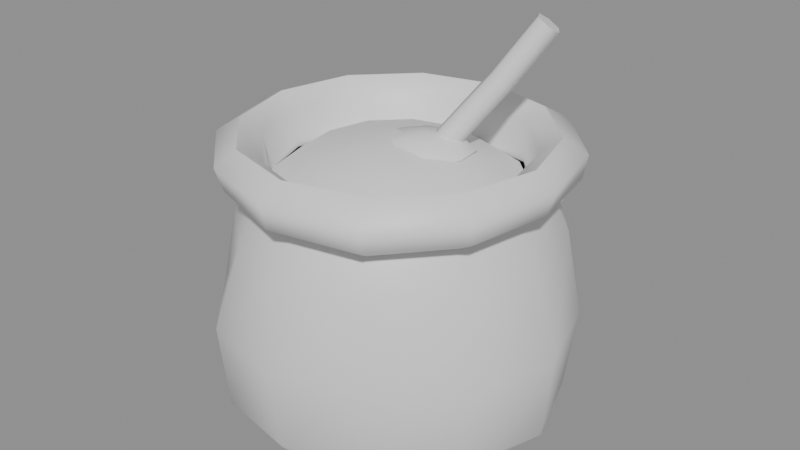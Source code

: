 # Source: SM_flour.blend  (saved by Blender 5.2.44; exported with 4.5.12 LTS)
import bpy
from mathutils import Matrix  # noqa: F401  (used for matrix-valued properties, if any)

bpy.ops.wm.read_factory_settings(use_empty=True)
scene = bpy.context.scene
scene.name = 'Scene'

# ---- collections
col_sm_flour = bpy.data.collections.new('SM_flour'); scene.collection.children.link(col_sm_flour)

# ---- materials (node trees are filled in below, after node groups)
mat_m_burlap = bpy.data.materials.new('M_Burlap')
mat_m_flour = bpy.data.materials.new('M_Flour')
mat_m_lightwood = bpy.data.materials.new('M_LightWood')

# ---- material node trees
mat_m_burlap.use_nodes = True; mat_m_burlap.node_tree.nodes.clear()
_N = mat_m_burlap.node_tree.nodes; _L = mat_m_burlap.node_tree.links
n0 = _N.new('ShaderNodeBsdfPrincipled'); n0.name = 'Principled BSDF'; n0.location = (-200, 100)
n0.inputs[10].default_value = 0.005
n1 = _N.new('ShaderNodeOutputMaterial'); n1.name = 'Material Output'; n1.location = (200, 100)
_L.new(n0.outputs[0], n1.inputs[0])
n1.is_active_output = True
mat_m_flour.use_nodes = True; mat_m_flour.node_tree.nodes.clear()
_N = mat_m_flour.node_tree.nodes; _L = mat_m_flour.node_tree.links
n0 = _N.new('ShaderNodeBsdfPrincipled'); n0.name = 'Principled BSDF'; n0.location = (-200, 100)
n0.inputs[10].default_value = 0.005
n1 = _N.new('ShaderNodeOutputMaterial'); n1.name = 'Material Output'; n1.location = (200, 100)
_L.new(n0.outputs[0], n1.inputs[0])
n1.is_active_output = True
mat_m_lightwood.use_nodes = True; mat_m_lightwood.node_tree.nodes.clear()
_N = mat_m_lightwood.node_tree.nodes; _L = mat_m_lightwood.node_tree.links
n0 = _N.new('ShaderNodeBsdfPrincipled'); n0.name = 'Principled BSDF'; n0.location = (-200, 100)
n0.inputs[10].default_value = 0.005
n1 = _N.new('ShaderNodeOutputMaterial'); n1.name = 'Material Output'; n1.location = (200, 100)
_L.new(n0.outputs[0], n1.inputs[0])
n1.is_active_output = True

# ---- meshes
me_sm_flour = bpy.data.meshes.new('SM_flour')
me_sm_flour.from_pydata([(0.0, 0.0, 0.0), (0.12, 0.0, 0.0), (0.1039, 0.06, 0.0), (0.06, 0.1039, 0.0), (7.348e-18, 0.12, 0.0), (-0.06, 0.1039, 0.0), (-0.1039, 0.06, 0.0), (-0.12, 1.47e-17, 0.0), (-0.1039, -0.06, 0.0), (-0.06, -0.1039, 0.0), (-2.204e-17, -0.12, 0.0), (0.06, -0.1039, 0.0), (0.1039, -0.06, 0.0), (0.161, 0.0, 0.04), (0.1342, 0.0775, 0.04), (0.07451, 0.1291, 0.04), (9.491e-18, 0.155, 0.04), (-0.08049, 0.1394, 0.04), (-0.1342, 0.0775, 0.04), (-0.149, 1.825e-17, 0.04), (-0.1342, -0.0775, 0.04), (-0.08049, -0.1394, 0.04), (-2.847e-17, -0.155, 0.04), (0.07451, -0.1291, 0.04), (0.1342, -0.0775, 0.04), (0.169, 0.0, 0.12), (0.1429, 0.0825, 0.12), (0.08052, 0.1395, 0.12), (1.01e-17, 0.165, 0.12), (-0.08448, 0.1463, 0.12), (-0.1429, 0.0825, 0.12), (-0.161, 1.972e-17, 0.12), (-0.1429, -0.0825, 0.12), (-0.08448, -0.1463, 0.12), (-3.031e-17, -0.165, 0.12), (0.08052, -0.1395, 0.12), (0.1429, -0.0825, 0.12), (0.1429, 0.0, 0.2), (0.1299, 0.075, 0.2), (0.07857, 0.1361, 0.2), (9.185e-18, 0.15, 0.2), (-0.07143, 0.1237, 0.2), (-0.1299, 0.075, 0.2), (-0.1571, 1.924e-17, 0.2), (-0.1299, -0.075, 0.2), (-0.07143, -0.1237, 0.2), (-2.755e-17, -0.15, 0.2), (0.07857, -0.1361, 0.2), (0.1299, -0.075, 0.2), (0.1261, 0.0, 0.235), (0.1143, 0.066, 0.235), (0.06896, 0.1194, 0.235), (8.083e-18, 0.132, 0.235), (-0.06304, 0.1092, 0.235), (-0.1143, 0.066, 0.235), (-0.1379, 1.689e-17, 0.235), (-0.1143, -0.066, 0.235), (-0.06304, -0.1092, 0.235), (-2.425e-17, -0.132, 0.235), (0.06896, -0.1194, 0.235), (0.1143, -0.066, 0.235), (0.1524, 0.0, 0.25), (0.1368, 0.079, 0.25), (0.08179, 0.1417, 0.25), (9.675e-18, 0.158, 0.25), (-0.07621, 0.132, 0.25), (-0.1368, 0.079, 0.25), (-0.1636, 2.003e-17, 0.25), (-0.1368, -0.079, 0.25), (-0.07621, -0.132, 0.25), (-2.902e-17, -0.158, 0.25), (0.08179, -0.1417, 0.25), (0.1368, -0.079, 0.25), (0.1596, 0.0, 0.272), (0.1403, 0.081, 0.272), (0.08219, 0.1424, 0.272), (9.92e-18, 0.162, 0.272), (-0.07981, 0.1382, 0.272), (-0.1403, 0.081, 0.272), (-0.1644, 2.013e-17, 0.272), (-0.1403, -0.081, 0.272), (-0.07981, -0.1382, 0.272), (-2.976e-17, -0.162, 0.272), (0.08219, -0.1424, 0.272), (0.1403, -0.081, 0.272), (0.1401, 0.0, 0.286), (0.1212, 0.07, 0.286), (0.06997, 0.1212, 0.286), (8.573e-18, 0.14, 0.286), (-0.07003, 0.1213, 0.286), (-0.1212, 0.07, 0.286), (-0.1399, 1.714e-17, 0.286), (-0.1212, -0.07, 0.286), (-0.07003, -0.1213, 0.286), (-2.572e-17, -0.14, 0.286), (0.06997, -0.1212, 0.286), (0.1212, -0.07, 0.286), (0.118, 0.0, 0.27), (0.1039, 0.06, 0.27), (0.06101, 0.1057, 0.27), (7.348e-18, 0.12, 0.27), (-0.05899, 0.1022, 0.27), (-0.1039, 0.06, 0.27), (-0.122, 1.494e-17, 0.27), (-0.1039, -0.06, 0.27), (-0.05899, -0.1022, 0.27), (-2.204e-17, -0.12, 0.27), (0.06101, -0.1057, 0.27), (0.1039, -0.06, 0.27), (0.1108, 0.0, 0.235), (0.1005, 0.058, 0.235), (0.0606, 0.105, 0.235), (7.103e-18, 0.116, 0.235), (-0.0554, 0.09595, 0.235), (-0.1005, 0.058, 0.235), (-0.1212, 1.484e-17, 0.235), (-0.1005, -0.058, 0.235), (-0.0554, -0.09595, 0.235), (-2.131e-17, -0.116, 0.235), (0.0606, -0.105, 0.235), (0.1005, -0.058, 0.235), (0.117, 0.0, 0.236), (0.1013, 0.0585, 0.236), (0.0585, 0.1013, 0.236), (7.164e-18, 0.117, 0.236), (-0.0585, 0.1013, 0.236), (-0.1013, 0.0585, 0.236), (-0.117, 1.433e-17, 0.236), (-0.1013, -0.0585, 0.236), (-0.0585, -0.1013, 0.236), (-2.149e-17, -0.117, 0.236), (0.0585, -0.1013, 0.236), (0.1013, -0.0585, 0.236), (0.08, 0.0, 0.262), (0.06928, 0.04, 0.262), (0.04, 0.06928, 0.262), (4.899e-18, 0.08, 0.262), (-0.04, 0.06928, 0.262), (-0.06928, 0.04, 0.262), (-0.08, 9.797e-18, 0.262), (-0.06928, -0.04, 0.262), (-0.04, -0.06928, 0.262), (-1.47e-17, -0.08, 0.262), (0.04, -0.06928, 0.262), (0.06928, -0.04, 0.262), (0.0, 0.0, 0.282), (0.0372, 0.0104, 0.27), (0.03999, 0.01999, 0.2633), (0.03279, 0.02959, 0.2633), (0.0228, 0.0296, 0.27), (0.02001, 0.02001, 0.2767), (0.02721, 0.01041, 0.2767), (0.07697, 0.04024, 0.33), (0.08015, 0.04988, 0.3236), (0.07317, 0.05964, 0.3236), (0.06303, 0.05976, 0.33), (0.05985, 0.05012, 0.3364), (0.06683, 0.04036, 0.3364), (0.1067, 0.06002, 0.38), (0.1103, 0.06968, 0.3739), (0.1037, 0.07967, 0.3739), (0.09334, 0.07998, 0.38), (0.08966, 0.07032, 0.3861), (0.09631, 0.06033, 0.3861), (0.02, 0.012, 0.2842), (0.006345, 0.03196, 0.2795), (0.0006892, 0.04023, 0.268), (0.006345, 0.03196, 0.2565), (0.02, 0.012, 0.2518), (0.02891, 0.03882, 0.2795), (0.03261, 0.04993, 0.268), (0.02891, 0.03882, 0.2565), (0.04626, 0.02997, 0.2795), (0.05714, 0.03741, 0.268), (0.04626, 0.02997, 0.2565), (0.04823, 0.01059, 0.2795), (0.05992, 0.01001, 0.268), (0.04823, 0.01059, 0.2565), (0.03365, -0.007959, 0.2795), (0.03931, -0.01623, 0.268), (0.03365, -0.007959, 0.2565), (0.01109, -0.01482, 0.2795), (0.007393, -0.02593, 0.268), (0.01109, -0.01482, 0.2565), (-0.006262, -0.005967, 0.2795), (-0.01714, -0.01341, 0.268), (-0.006262, -0.005967, 0.2565), (-0.008225, 0.01341, 0.2795), (-0.01992, 0.01399, 0.268), (-0.008225, 0.01341, 0.2565)], [], [(0, 2, 1), (0, 3, 2), (0, 4, 3), (0, 5, 4), (0, 6, 5), (0, 7, 6), (0, 8, 7), (0, 9, 8), (0, 10, 9), (0, 11, 10), (0, 12, 11), (0, 1, 12), (1, 2, 14, 13), (2, 3, 15, 14), (3, 4, 16, 15), (4, 5, 17, 16), (5, 6, 18, 17), (6, 7, 19, 18), (7, 8, 20, 19), (8, 9, 21, 20), (9, 10, 22, 21), (10, 11, 23, 22), (11, 12, 24, 23), (12, 1, 13, 24), (13, 14, 26, 25), (14, 15, 27, 26), (15, 16, 28, 27), (16, 17, 29, 28), (17, 18, 30, 29), (18, 19, 31, 30), (19, 20, 32, 31), (20, 21, 33, 32), (21, 22, 34, 33), (22, 23, 35, 34), (23, 24, 36, 35), (24, 13, 25, 36), (25, 26, 38, 37), (26, 27, 39, 38), (27, 28, 40, 39), (28, 29, 41, 40), (29, 30, 42, 41), (30, 31, 43, 42), (31, 32, 44, 43), (32, 33, 45, 44), (33, 34, 46, 45), (34, 35, 47, 46), (35, 36, 48, 47), (36, 25, 37, 48), (37, 38, 50, 49), (38, 39, 51, 50), (39, 40, 52, 51), (40, 41, 53, 52), (41, 42, 54, 53), (42, 43, 55, 54), (43, 44, 56, 55), (44, 45, 57, 56), (45, 46, 58, 57), (46, 47, 59, 58), (47, 48, 60, 59), (48, 37, 49, 60), (49, 50, 62, 61), (50, 51, 63, 62), (51, 52, 64, 63), (52, 53, 65, 64), (53, 54, 66, 65), (54, 55, 67, 66), (55, 56, 68, 67), (56, 57, 69, 68), (57, 58, 70, 69), (58, 59, 71, 70), (59, 60, 72, 71), (60, 49, 61, 72), (61, 62, 74, 73), (62, 63, 75, 74), (63, 64, 76, 75), (64, 65, 77, 76), (65, 66, 78, 77), (66, 67, 79, 78), (67, 68, 80, 79), (68, 69, 81, 80), (69, 70, 82, 81), (70, 71, 83, 82), (71, 72, 84, 83), (72, 61, 73, 84), (73, 74, 86, 85), (74, 75, 87, 86), (75, 76, 88, 87), (76, 77, 89, 88), (77, 78, 90, 89), (78, 79, 91, 90), (79, 80, 92, 91), (80, 81, 93, 92), (81, 82, 94, 93), (82, 83, 95, 94), (83, 84, 96, 95), (84, 73, 85, 96), (85, 86, 98, 97), (86, 87, 99, 98), (87, 88, 100, 99), (88, 89, 101, 100), (89, 90, 102, 101), (90, 91, 103, 102), (91, 92, 104, 103), (92, 93, 105, 104), (93, 94, 106, 105), (94, 95, 107, 106), (95, 96, 108, 107), (96, 85, 97, 108), (97, 98, 110, 109), (98, 99, 111, 110), (99, 100, 112, 111), (100, 101, 113, 112), (101, 102, 114, 113), (102, 103, 115, 114), (103, 104, 116, 115), (104, 105, 117, 116), (105, 106, 118, 117), (106, 107, 119, 118), (107, 108, 120, 119), (108, 97, 109, 120), (121, 122, 134, 133), (122, 123, 135, 134), (123, 124, 136, 135), (124, 125, 137, 136), (125, 126, 138, 137), (126, 127, 139, 138), (127, 128, 140, 139), (128, 129, 141, 140), (129, 130, 142, 141), (130, 131, 143, 142), (131, 132, 144, 143), (132, 121, 133, 144), (133, 134, 145), (134, 135, 145), (135, 136, 145), (136, 137, 145), (137, 138, 145), (138, 139, 145), (139, 140, 145), (140, 141, 145), (141, 142, 145), (142, 143, 145), (143, 144, 145), (144, 133, 145), (146, 147, 153, 152), (147, 148, 154, 153), (148, 149, 155, 154), (149, 150, 156, 155), (150, 151, 157, 156), (151, 146, 152, 157), (152, 153, 159, 158), (153, 154, 160, 159), (154, 155, 161, 160), (155, 156, 162, 161), (156, 157, 163, 162), (157, 152, 158, 163), (151, 150, 149, 148, 147, 146), (158, 159, 160, 161, 162, 163), (168, 167, 171), (166, 165, 169, 170), (167, 166, 170, 171), (165, 164, 169), (170, 169, 172, 173), (171, 170, 173, 174), (169, 164, 172), (168, 171, 174), (168, 174, 177), (173, 172, 175, 176), (174, 173, 176, 177), (172, 164, 175), (168, 177, 180), (176, 175, 178, 179), (177, 176, 179, 180), (175, 164, 178), (168, 180, 183), (179, 178, 181, 182), (180, 179, 182, 183), (178, 164, 181), (168, 183, 186), (182, 181, 184, 185), (183, 182, 185, 186), (181, 164, 184), (184, 164, 187), (168, 186, 189), (185, 184, 187, 188), (186, 185, 188, 189), (189, 188, 166, 167), (187, 164, 165), (168, 189, 167), (188, 187, 165, 166)])
me_sm_flour.polygons.foreach_set('use_smooth', [True] * 190)
me_sm_flour.polygons.foreach_set('material_index', [0, 0, 0, 0, 0, 0, 0, 0, 0, 0, 0, 0, 0, 0, 0, 0, 0, 0, 0, 0, 0, 0, 0, 0, 0, 0, 0, 0, 0, 0, 0, 0, 0, 0, 0, 0, 0, 0, 0, 0, 0, 0, 0, 0, 0, 0, 0, 0, 0, 0, 0, 0, 0, 0, 0, 0, 0, 0, 0, 0, 0, 0, 0, 0, 0, 0, 0, 0, 0, 0, 0, 0, 0, 0, 0, 0, 0, 0, 0, 0, 0, 0, 0, 0, 0, 0, 0, 0, 0, 0, 0, 0, 0, 0, 0, 0, 0, 0, 0, 0, 0, 0, 0, 0, 0, 0, 0, 0, 0, 0, 0, 0, 0, 0, 0, 0, 0, 0, 0, 0, 1, 1, 1, 1, 1, 1, 1, 1, 1, 1, 1, 1, 1, 1, 1, 1, 1, 1, 1, 1, 1, 1, 1, 1, 2, 2, 2, 2, 2, 2, 2, 2, 2, 2, 2, 2, 2, 2, 2, 2, 2, 2, 2, 2, 2, 2, 2, 2, 2, 2, 2, 2, 2, 2, 2, 2, 2, 2, 2, 2, 2, 2, 2, 2, 2, 2, 2, 2, 2, 2])
_k = set([(49, 50), (49, 60), (50, 51), (51, 52), (52, 53), (53, 54), (54, 55), (55, 56), (56, 57), (57, 58), (58, 59), (59, 60), (85, 86), (85, 96), (86, 87), (87, 88), (88, 89), (89, 90), (90, 91), (91, 92), (92, 93), (93, 94), (94, 95), (95, 96), (146, 147), (146, 151), (147, 148), (148, 149), (149, 150), (150, 151), (158, 159), (158, 163), (159, 160), (160, 161), (161, 162), (162, 163), (166, 170), (166, 188), (170, 173), (173, 176), (176, 179), (179, 182), (182, 185), (185, 188)])
me_sm_flour.attributes.new('sharp_edge', 'BOOLEAN', 'EDGE').data.foreach_set('value', [ (min(e.vertices), max(e.vertices)) in _k for e in me_sm_flour.edges])
me_sm_flour.materials.append(mat_m_burlap)
me_sm_flour.materials.append(mat_m_flour)
me_sm_flour.materials.append(mat_m_lightwood)
me_sm_flour.update()

# ---- objects
ob_sm_flour = bpy.data.objects.new('SM_flour', me_sm_flour)

# ---- transforms, parenting, visibility, modifiers, constraints
ob_sm_flour.location = (0.0, 0.0, 0.0)
_m = ob_sm_flour.modifiers.new('WeightedNormal', 'WEIGHTED_NORMAL')
_m.keep_sharp = True

# ---- collection membership
col_sm_flour.objects.link(ob_sm_flour)

# ---- scene / render settings (as saved in the file)
scene.frame_start = 1; scene.frame_end = 250; scene.frame_set(1)
scene.render.engine = 'BLENDER_EEVEE_NEXT'
scene.render.bake_bias = 0.0
scene.render.bake_samples = 0
scene.render.compositor_device = 'GPU'
scene.eevee.use_volume_custom_range = False
scene.eevee.fast_gi_thickness_near = 0.1
scene.eevee.fast_gi_thickness_far = 0.0
scene.eevee.ray_tracing_options.screen_trace_thickness = 0.1
bpy.context.view_layer.update()

# ---- added for rendering (the .blend has no active camera and no usable light): camera, sun + grey world if the file has none
cam_auto = bpy.data.cameras.new('AutoCamera')
cam_auto.lens = 50.0
cam_auto.sensor_width = 36.0
cam_auto.clip_end = 1000.0
ob_auto_camera = bpy.data.objects.new('AutoCamera', cam_auto)
scene.collection.objects.link(ob_auto_camera)
ob_auto_camera.location = (0.564383, -0.674512, 0.642714)
ob_auto_camera.rotation_euler = (1.09748, -7.21219e-08, 0.694738)
scene.camera = ob_auto_camera
light_auto_sun = bpy.data.lights.new('AutoSun', 'SUN')
light_auto_sun.energy = 3.0
light_auto_sun.angle = 0.0523599
ob_auto_sun = bpy.data.objects.new('AutoSun', light_auto_sun)
scene.collection.objects.link(ob_auto_sun)
ob_auto_sun.rotation_euler = (0.872665, 0.174533, 0.523599)
if scene.world is None:
    world_auto = bpy.data.worlds.new('AutoWorld')
    world_auto.color = (0.3, 0.3, 0.3)
    scene.world = world_auto
bpy.context.view_layer.update()
